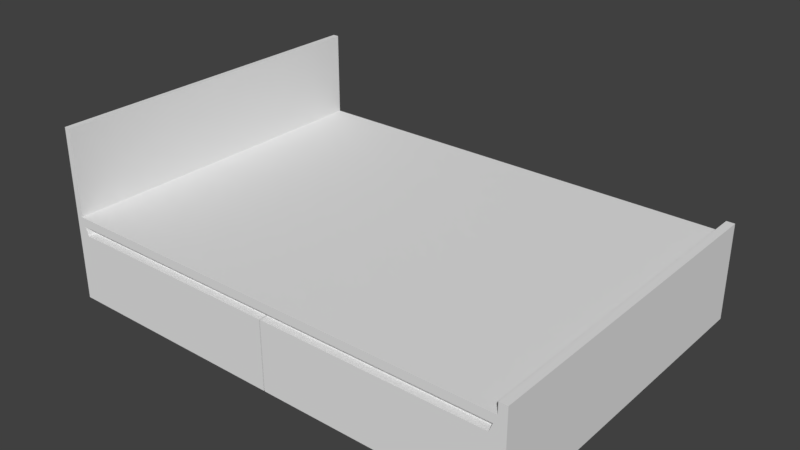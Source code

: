 # Source: bed1.blend  (saved by Blender 2.79.0; exported with 4.5.12 LTS)
import bpy
from mathutils import Matrix  # noqa: F401  (used for matrix-valued properties, if any)

bpy.ops.wm.read_factory_settings(use_empty=True)
scene = bpy.context.scene
scene.name = 'Scene'

# ---- collections
col_collection_1 = bpy.data.collections.new('Collection 1'); scene.collection.children.link(col_collection_1)

# ---- materials (node trees are filled in below, after node groups)
mat_material = bpy.data.materials.new('Material')
mat_material.alpha_threshold = 0.0
mat_material.use_transparent_shadow = False
mat_material.roughness = 0.5
mat_material.line_color = (0.0, 0.0, 0.0, 1.0)

# ---- material node trees

# ---- world
world_world = bpy.data.worlds.new('World'); scene.world = world_world
world_world.color = (0.05088, 0.05088, 0.05088)
world_world.use_sun_shadow = False
world_world.sun_shadow_jitter_overblur = 0.0
world_world.cycles.sampling_method = 'MANUAL'

# ---- meshes
me_cube = bpy.data.meshes.new('Cube')
me_cube.from_pydata([(0.97, 1.0, -1.0), (-0.97, 1.0, -1.0), (0.97, 1.0, 0.6), (-0.97, 1.0, 0.6), (1.036, 1.0, -1.0), (1.0, 1.0, 1.258), (1.036, 1.0, 1.258), (1.0, -5.96e-08, -1.0), (-1.0, 2.98e-07, -1.0), (1.0, -5.364e-07, 1.0), (-1.0, 1.788e-07, 1.0), (1.036, -5.96e-08, -1.0), (1.0, -5.364e-07, 1.258), (1.036, -5.364e-07, 1.258), (-1.026, 0.0, -1.0), (-1.026, 1.0, -1.0), (-1.0, 0.0, 3.0), (-1.0, 1.0, 3.0), (-1.026, 0.0, 3.0), (-1.026, 1.0, 3.0), (1.0, 1.0, -1.0), (-1.0, 1.0, -1.0), (1.0, 1.0, 1.0), (-1.0, 1.0, 1.0), (9.71e-05, 1.0, -1.0), (-0.985, 0.9561, 0.8), (-0.97, 0.9561, 0.6), (9.698e-05, 0.0, -1.0), (9.42e-05, 1.0, -1.0), (9.431e-05, 1.0, 0.6), (0.985, 1.0, 0.8), (-0.985, 1.0, 0.8), (9.431e-05, 0.9561, 0.6), (0.97, 0.9561, 0.6), (0.985, 0.9561, 0.8), (9.42e-05, 0.9618, -1.0), (9.431e-05, 0.9618, 0.6), (-0.004939, 1.0, -1.0), (-0.004939, 0.0, -1.0), (-0.004791, 1.0, -1.0), (-0.004791, 1.0, 0.6), (-0.004791, 0.9561, 0.6), (9.42e-05, 0.9486, -1.0), (9.431e-05, 0.9486, 0.6), (-0.004791, 0.9486, -1.0), (-0.004791, 0.9486, 0.6)], [(27, 38)], [(21, 8, 14, 15), (40, 39, 1, 3), (22, 5, 6, 4, 20), (7, 20, 4, 11), (5, 12, 13, 6), (22, 9, 12, 5), (30, 2, 33, 34), (37, 38, 8, 21), (15, 19, 17, 23, 21), (4, 6, 13, 11), (16, 17, 19, 18), (10, 23, 17, 16), (14, 18, 19, 15), (28, 0, 20, 24), (0, 2, 30, 22, 20), (22, 23, 10, 9), (31, 30, 34, 25), (3, 1, 21, 23, 31), (20, 7, 27, 24), (40, 3, 26, 41), (2, 0, 28, 29), (32, 41, 26, 25, 34, 33), (3, 31, 25, 26), (30, 31, 23, 22), (2, 29, 32, 33), (29, 28, 35, 36), (1, 39, 37, 21), (43, 42, 44, 45), (39, 40, 45, 44), (29, 28, 42, 43)])
me_cube.materials.append(mat_material)
me_cube.use_remesh_preserve_volume = False
me_cube.use_remesh_preserve_attributes = False
me_cube.use_mirror_vertex_groups = False
me_cube.update()

# ---- objects
ob_cube = bpy.data.objects.new('Cube', me_cube)

# ---- transforms, parenting, visibility, modifiers, constraints
ob_cube.location = (0.0, 0.0, 0.75)
ob_cube.scale = (4.0, 3.0, 0.75)
ob_cube.lock_rotations_4d = False
ob_cube.empty_display_type = 'ARROWS'
ob_cube.lineart.crease_threshold = 0.0
_m = ob_cube.modifiers.new('Mirror', 'MIRROR')
_m.use_axis = (False, True, False)
_m.use_clip = True

# ---- collection membership
col_collection_1.objects.link(ob_cube)

# ---- scene / render settings (as saved in the file)
scene.frame_start = 1; scene.frame_end = 250; scene.frame_set(1)
scene.render.engine = 'BLENDER_EEVEE_NEXT'
scene.render.resolution_percentage = 50
scene.render.dither_intensity = 0.0
scene.cycles.use_denoising = False
scene.cycles.samples = 128
scene.cycles.sampling_pattern = 'TABULATED_SOBOL'
scene.cycles.use_adaptive_sampling = False
scene.cycles.use_light_tree = False
scene.cycles.blur_glossy = 0.0
scene.cycles.sample_clamp_indirect = 0.0
scene.view_settings.view_transform = 'Standard'
bpy.context.view_layer.update()

# ---- added for rendering (the .blend has no active camera and no usable light): camera, sun
cam_auto = bpy.data.cameras.new('AutoCamera')
cam_auto.lens = 50.0
cam_auto.sensor_width = 36.0
cam_auto.clip_end = 1000.0
ob_auto_camera = bpy.data.objects.new('AutoCamera', cam_auto)
scene.collection.objects.link(ob_auto_camera)
ob_auto_camera.location = (9.85422, -11.8008, 9.36723)
ob_auto_camera.rotation_euler = (1.09748, -7.21219e-08, 0.694738)
scene.camera = ob_auto_camera
light_auto_sun = bpy.data.lights.new('AutoSun', 'SUN')
light_auto_sun.energy = 3.0
light_auto_sun.angle = 0.0523599
ob_auto_sun = bpy.data.objects.new('AutoSun', light_auto_sun)
scene.collection.objects.link(ob_auto_sun)
ob_auto_sun.rotation_euler = (0.872665, 0.174533, 0.523599)
bpy.context.view_layer.update()
